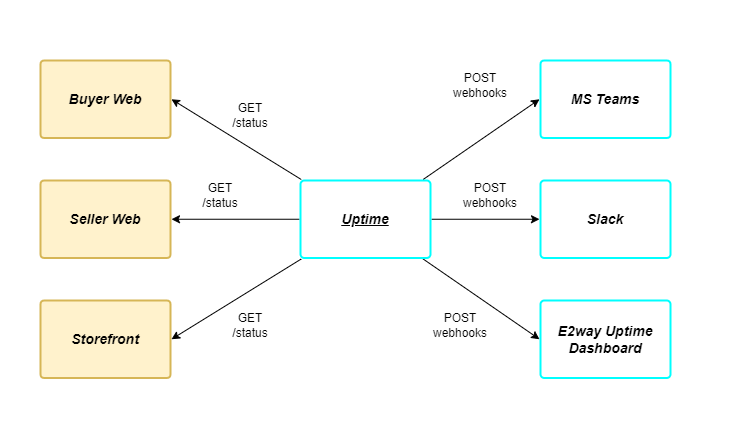

The diagram above was exported from draw.io. Its source (the exported page's mxGraphModel, read from the mxfile embedded in the PNG):
<mxGraphModel dx="1103" dy="1048" grid="1" gridSize="10" guides="1" tooltips="1" connect="1" arrows="1" fold="1" page="1" pageScale="1" pageWidth="850" pageHeight="1100" math="0" shadow="0">
  <root>
    <mxCell id="0" />
    <mxCell id="1" parent="0" />
    <mxCell id="0EGyjuDkZwK2ugIOY_gH-23" value="" style="rounded=0;whiteSpace=wrap;html=1;strokeColor=none;" vertex="1" parent="1">
      <mxGeometry x="110" y="40" width="730" height="430" as="geometry" />
    </mxCell>
    <mxCell id="0EGyjuDkZwK2ugIOY_gH-2" value="Buyer Web" style="rounded=1;whiteSpace=wrap;html=1;align=center;labelPosition=center;verticalLabelPosition=middle;verticalAlign=middle;fontStyle=3;fontSize=14;perimeterSpacing=1;glass=0;sketch=0;arcSize=5;imageHeight=24;strokeColor=#d6b656;strokeWidth=2;fillColor=#fff2cc;" vertex="1" parent="1">
      <mxGeometry x="150" y="100" width="130" height="77.5" as="geometry" />
    </mxCell>
    <mxCell id="0EGyjuDkZwK2ugIOY_gH-3" value="Seller Web" style="rounded=1;whiteSpace=wrap;html=1;align=center;labelPosition=center;verticalLabelPosition=middle;verticalAlign=middle;fontStyle=3;fontSize=14;perimeterSpacing=1;glass=0;sketch=0;arcSize=5;imageHeight=24;strokeColor=#d6b656;strokeWidth=2;fillColor=#fff2cc;" vertex="1" parent="1">
      <mxGeometry x="150" y="220" width="130" height="77.5" as="geometry" />
    </mxCell>
    <mxCell id="0EGyjuDkZwK2ugIOY_gH-4" value="Storefront" style="rounded=1;whiteSpace=wrap;html=1;align=center;labelPosition=center;verticalLabelPosition=middle;verticalAlign=middle;fontStyle=3;fontSize=14;perimeterSpacing=1;glass=0;sketch=0;arcSize=5;imageHeight=24;strokeColor=#d6b656;strokeWidth=2;fillColor=#fff2cc;" vertex="1" parent="1">
      <mxGeometry x="150" y="340" width="130" height="77.5" as="geometry" />
    </mxCell>
    <mxCell id="0EGyjuDkZwK2ugIOY_gH-6" style="rounded=0;orthogonalLoop=1;jettySize=auto;html=1;entryX=1;entryY=0.5;entryDx=0;entryDy=0;" edge="1" parent="1" source="0EGyjuDkZwK2ugIOY_gH-5" target="0EGyjuDkZwK2ugIOY_gH-2">
      <mxGeometry relative="1" as="geometry" />
    </mxCell>
    <mxCell id="0EGyjuDkZwK2ugIOY_gH-12" style="edgeStyle=none;rounded=0;orthogonalLoop=1;jettySize=auto;html=1;entryX=1;entryY=0.5;entryDx=0;entryDy=0;" edge="1" parent="1" source="0EGyjuDkZwK2ugIOY_gH-5" target="0EGyjuDkZwK2ugIOY_gH-3">
      <mxGeometry relative="1" as="geometry" />
    </mxCell>
    <mxCell id="0EGyjuDkZwK2ugIOY_gH-13" style="edgeStyle=none;rounded=0;orthogonalLoop=1;jettySize=auto;html=1;entryX=1;entryY=0.5;entryDx=0;entryDy=0;" edge="1" parent="1" source="0EGyjuDkZwK2ugIOY_gH-5" target="0EGyjuDkZwK2ugIOY_gH-4">
      <mxGeometry relative="1" as="geometry" />
    </mxCell>
    <mxCell id="0EGyjuDkZwK2ugIOY_gH-14" style="edgeStyle=none;rounded=0;orthogonalLoop=1;jettySize=auto;html=1;entryX=0;entryY=0.5;entryDx=0;entryDy=0;" edge="1" parent="1" source="0EGyjuDkZwK2ugIOY_gH-5" target="0EGyjuDkZwK2ugIOY_gH-15">
      <mxGeometry relative="1" as="geometry">
        <mxPoint x="630" y="170" as="targetPoint" />
      </mxGeometry>
    </mxCell>
    <mxCell id="0EGyjuDkZwK2ugIOY_gH-18" style="edgeStyle=none;rounded=0;orthogonalLoop=1;jettySize=auto;html=1;" edge="1" parent="1" source="0EGyjuDkZwK2ugIOY_gH-5" target="0EGyjuDkZwK2ugIOY_gH-16">
      <mxGeometry relative="1" as="geometry" />
    </mxCell>
    <mxCell id="0EGyjuDkZwK2ugIOY_gH-19" style="edgeStyle=none;rounded=0;orthogonalLoop=1;jettySize=auto;html=1;entryX=0;entryY=0.5;entryDx=0;entryDy=0;" edge="1" parent="1" source="0EGyjuDkZwK2ugIOY_gH-5" target="0EGyjuDkZwK2ugIOY_gH-17">
      <mxGeometry relative="1" as="geometry" />
    </mxCell>
    <mxCell id="0EGyjuDkZwK2ugIOY_gH-5" value="Uptime" style="rounded=1;whiteSpace=wrap;html=1;align=center;labelPosition=center;verticalLabelPosition=middle;verticalAlign=middle;fontStyle=7;fontSize=14;perimeterSpacing=1;glass=0;sketch=0;arcSize=5;imageHeight=24;strokeColor=#00FFFF;strokeWidth=2;" vertex="1" parent="1">
      <mxGeometry x="410" y="220" width="130" height="77.5" as="geometry" />
    </mxCell>
    <mxCell id="0EGyjuDkZwK2ugIOY_gH-7" value="GET /status" style="text;html=1;strokeColor=none;fillColor=none;align=center;verticalAlign=middle;whiteSpace=wrap;rounded=0;" vertex="1" parent="1">
      <mxGeometry x="330" y="140" width="60" height="30" as="geometry" />
    </mxCell>
    <mxCell id="0EGyjuDkZwK2ugIOY_gH-8" value="GET /status" style="text;html=1;strokeColor=none;fillColor=none;align=center;verticalAlign=middle;whiteSpace=wrap;rounded=0;" vertex="1" parent="1">
      <mxGeometry x="300" y="220" width="60" height="30" as="geometry" />
    </mxCell>
    <mxCell id="0EGyjuDkZwK2ugIOY_gH-9" value="GET /status" style="text;html=1;strokeColor=none;fillColor=none;align=center;verticalAlign=middle;whiteSpace=wrap;rounded=0;" vertex="1" parent="1">
      <mxGeometry x="330" y="350" width="60" height="30" as="geometry" />
    </mxCell>
    <mxCell id="0EGyjuDkZwK2ugIOY_gH-15" value="MS Teams" style="rounded=1;whiteSpace=wrap;html=1;align=center;labelPosition=center;verticalLabelPosition=middle;verticalAlign=middle;fontStyle=3;fontSize=14;perimeterSpacing=1;glass=0;sketch=0;arcSize=5;imageHeight=24;strokeColor=#00FFFF;strokeWidth=2;" vertex="1" parent="1">
      <mxGeometry x="650" y="100" width="130" height="77.5" as="geometry" />
    </mxCell>
    <mxCell id="0EGyjuDkZwK2ugIOY_gH-16" value="Slack" style="rounded=1;whiteSpace=wrap;html=1;align=center;labelPosition=center;verticalLabelPosition=middle;verticalAlign=middle;fontStyle=3;fontSize=14;perimeterSpacing=1;glass=0;sketch=0;arcSize=5;imageHeight=24;strokeColor=#00FFFF;strokeWidth=2;" vertex="1" parent="1">
      <mxGeometry x="650" y="220" width="130" height="77.5" as="geometry" />
    </mxCell>
    <mxCell id="0EGyjuDkZwK2ugIOY_gH-17" value="E2way Uptime Dashboard" style="rounded=1;whiteSpace=wrap;html=1;align=center;labelPosition=center;verticalLabelPosition=middle;verticalAlign=middle;fontStyle=3;fontSize=14;perimeterSpacing=1;glass=0;sketch=0;arcSize=5;imageHeight=24;strokeColor=#00FFFF;strokeWidth=2;" vertex="1" parent="1">
      <mxGeometry x="650" y="340" width="130" height="77.5" as="geometry" />
    </mxCell>
    <mxCell id="0EGyjuDkZwK2ugIOY_gH-20" value="POST&lt;br&gt;webhooks" style="text;html=1;strokeColor=none;fillColor=none;align=center;verticalAlign=middle;whiteSpace=wrap;rounded=0;" vertex="1" parent="1">
      <mxGeometry x="560" y="110" width="60" height="30" as="geometry" />
    </mxCell>
    <mxCell id="0EGyjuDkZwK2ugIOY_gH-21" value="POST&lt;br&gt;webhooks" style="text;html=1;strokeColor=none;fillColor=none;align=center;verticalAlign=middle;whiteSpace=wrap;rounded=0;" vertex="1" parent="1">
      <mxGeometry x="570" y="220" width="60" height="30" as="geometry" />
    </mxCell>
    <mxCell id="0EGyjuDkZwK2ugIOY_gH-22" value="POST&lt;br&gt;webhooks" style="text;html=1;strokeColor=none;fillColor=none;align=center;verticalAlign=middle;whiteSpace=wrap;rounded=0;" vertex="1" parent="1">
      <mxGeometry x="540" y="350" width="60" height="30" as="geometry" />
    </mxCell>
  </root>
</mxGraphModel>